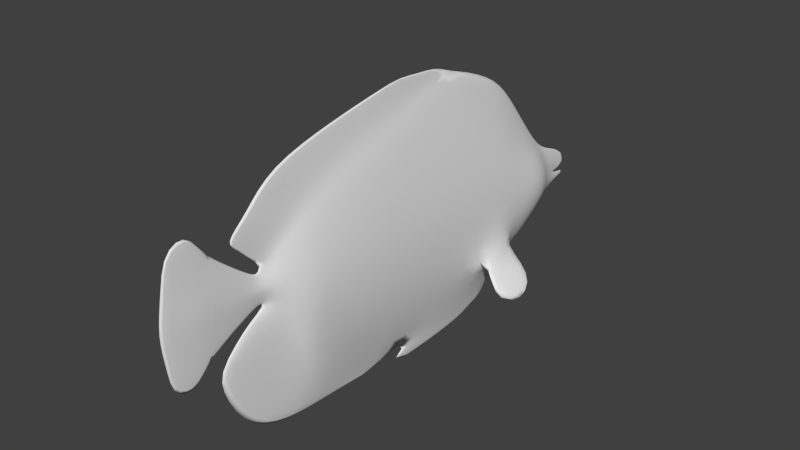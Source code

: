 # Source: backed_black_butterflyfishBanim.blend  (saved by Blender 2.73.0; exported with 4.5.12 LTS)
import bpy
from mathutils import Matrix  # noqa: F401  (used for matrix-valued properties, if any)

bpy.ops.wm.read_factory_settings(use_empty=True)
scene = bpy.context.scene
scene.name = 'Scene'

# ---- collections
col_collection_1 = bpy.data.collections.new('Collection 1'); scene.collection.children.link(col_collection_1)

# ---- world
world_world = bpy.data.worlds.new('World'); scene.world = world_world
world_world.color = (0.05088, 0.05088, 0.05088)
world_world.use_sun_shadow = False
world_world.sun_shadow_jitter_overblur = 0.0
world_world.cycles.sampling_method = 'MANUAL'
world_world.cycles.sample_map_resolution = 256

# ---- meshes
me_plane_001 = bpy.data.meshes.new('Plane.001')
me_plane_001.from_pydata([(-2.005, -0.07204, 0.02352), (2.237, 1.366, 0.04967), (-1.833, -1.122, 0.02989), (2.106, -1.122, 0.01582), (-1.535, -1.919, 0.04326), (1.918, -1.919, 0.06549), (-1.198, -2.369, 0.03561), (1.731, -2.369, 0.03385), (-0.9714, -2.734, 0.02417), (0.2028, -2.753, 0.09491), (-0.3109, -4.192, 0.05096), (0.03157, -0.07204, 0.3645), (0.06093, 1.366, 0.3645), (0.01875, -1.122, 0.3645), (0.1406, -1.919, 0.3645), (0.2203, -2.369, 0.3645), (-0.3843, -2.743, 0.1778), (-0.2437, -2.987, 0.08576), (-0.239, -3.17, 0.05096), (-0.314, -3.629, 0.05096), (-0.2999, -3.882, 0.05096), (0.1172, 2.275, 0.3645), (0.225, 2.837, 0.3645), (0.3421, 3.493, 0.3645), (0.4687, 3.892, 0.09521), (-1.027, 1.366, 0.2225), (0.1125, -4.065, 0.02553), (-0.8398, 2.275, 0.2225), (-0.3892, 2.837, 0.2225), (-0.0525, 3.493, 0.2225), (0.2556, 3.889, 0.06312), (0.3764, 4.34, 0.0131), (-1.089, -0.07204, 0.2225), (-1.025, -1.122, 0.2225), (-0.7482, -1.919, 0.2225), (-0.5349, -2.369, 0.2225), (-0.6779, -2.739, 0.08362), (-0.3653, -2.999, 0.0589), (-0.3676, -3.17, 0.03922), (-0.6222, -3.629, 0.03922), (-0.7179, -3.854, 0.03922), (1.152, -0.07204, 0.3113), (1.062, -1.122, 0.3113), (1.029, -1.919, 0.287), (0.9755, -2.369, 0.2188), (-0.09075, -2.748, 0.185), (-0.1222, -2.975, 0.04609), (-0.1104, -3.17, 0.02553), (-0.005799, -3.629, 0.02553), (0.118, -3.91, 0.02553), (-0.7234, -4.009, 0.03922), (0.6685, 4.343, 0.003758), (1.149, 1.779, 0.3113), (1.022, 2.275, 0.3113), (0.9514, 2.837, 0.3113), (0.7368, 3.493, 0.3113), (0.6818, 3.894, 0.1142), (-0.3027, -3.96, 0.05096), (1.098, 2.275, 0.2449), (1.978, 0.6888, 1.039), (1.762, 2.718, 1.039), (1.862, 2.553, 0.9255), (-1.466, -1.122, 0.141), (-0.772, -2.737, 0.06456), (-1.273, 2.302, 0.1301), (-1.711, -0.07204, 0.1119), (-0.915, -2.369, 0.1284), (-0.7721, 2.837, 0.1182), (0.09576, 3.888, 0.03079), (-1.64, 1.366, 0.1263), (0.2282, 4.339, 0.006748), (-1.221, -1.919, 0.1271), (-0.2004, 3.493, 0.09363), (-2.005, -0.07204, -0.02352), (2.272, -0.07204, 0.0), (-2.391, 1.366, -3.958e-09), (2.237, 1.366, -0.04967), (-1.833, -1.122, -0.02989), (2.106, -1.122, -0.01582), (-1.535, -1.919, -0.04326), (1.918, -1.919, -0.06549), (-1.198, -2.369, -0.03561), (1.731, -2.369, -0.03385), (-0.9714, -2.734, -0.02417), (0.2028, -2.753, -0.09491), (-0.4868, -3.011, 0.0), (-0.000604, -2.964, 0.0), (-0.5808, -3.17, 0.0), (0.07292, -3.17, 0.0), (-1.018, -3.629, 0.0), (0.346, -3.629, 0.0), (-1.24, -3.826, 0.0), (0.5422, -3.938, 0.0), (-0.3109, -4.192, -0.05096), (-2.091, -4.482, 0.0), (1.183, -4.6, 0.0), (-0.3391, -5.058, 0.0), (-2.013, 2.339, 0.0), (2.083, 2.476, 0.0), (-1.413, 2.837, 0.0), (1.75, 3.132, 0.0), (-0.3858, 3.493, 0.0), (1.23, 3.493, 0.0), (-0.05649, 3.887, 0.0), (0.998, 3.896, 0.0), (0.07064, 4.338, 0.0), (0.7373, 4.345, 0.0), (0.5997, 4.342, 0.0), (0.6839, 4.561, 0.0), (0.596, 4.557, 0.0), (0.2825, 4.563, 0.0), (0.5601, 4.567, 0.0), (-2.569, -0.6883, 0.0), (-2.54, 0.5044, -5.486e-09), (-2.384, -1.738, 0.0), (-2.121, -3.161, 0.0), (-1.547, -3.597, 0.0), (-1.329, -3.868, 0.0), (-0.9483, -3.65, 0.0), (2.256, -0.9593, 0.0), (2.222, -2.009, 0.0), (2.303, -2.806, 0.0), (2.052, -3.874, 0.0), (1.33, -4.466, 0.0), (0.373, -3.842, 0.0), (2.426, -0.3347, 0.0), (2.517, 1.103, 0.0), (2.195, 2.127, 0.0), (0.03157, -0.07204, -0.3645), (0.06093, 1.366, -0.3645), (0.01875, -1.122, -0.3645), (0.1406, -1.919, -0.3645), (0.2203, -2.369, -0.3645), (-0.3843, -2.743, -0.1778), (-0.2437, -2.987, -0.08576), (-0.239, -3.17, -0.05096), (-0.314, -3.629, -0.05096), (-0.2999, -3.882, -0.05096), (0.1172, 2.275, -0.3645), (0.225, 2.837, -0.3645), (0.3421, 3.493, -0.3645), (0.4687, 3.892, -0.09521), (-1.027, 1.366, -0.2225), (0.2578, -4.991, 0.0), (0.1125, -4.065, -0.02553), (-0.8398, 2.275, -0.2225), (-0.3892, 2.837, -0.2225), (-0.0525, 3.493, -0.2225), (0.2556, 3.889, -0.06312), (0.3764, 4.34, -0.0131), (0.3862, 4.684, 0.0), (-1.089, -0.07204, -0.2225), (-1.025, -1.122, -0.2225), (-0.7482, -1.919, -0.2225), (-0.5349, -2.369, -0.2225), (-0.6779, -2.739, -0.08362), (-0.3653, -2.999, -0.0589), (-0.3676, -3.17, -0.03922), (-0.6222, -3.629, -0.03922), (-0.7179, -3.854, -0.03922), (1.152, -0.07204, -0.3113), (1.062, -1.122, -0.3113), (1.029, -1.919, -0.287), (0.9755, -2.369, -0.2188), (-0.09075, -2.748, -0.185), (-0.1222, -2.975, -0.04609), (-0.1104, -3.17, -0.02553), (-0.005799, -3.629, -0.02553), (0.118, -3.91, -0.02553), (-0.7234, -4.009, -0.03922), (-0.9624, -4.972, 0.0), (0.6685, 4.343, -0.003758), (0.6399, 4.703, 0.0), (1.149, 1.779, -0.3113), (1.022, 2.275, -0.3113), (0.9514, 2.837, -0.3113), (0.7368, 3.493, -0.3113), (0.6818, 3.894, -0.1142), (-0.3027, -3.96, -0.05096), (1.098, 2.275, -0.2449), (1.978, 0.6888, -1.039), (1.762, 2.718, -1.039), (1.862, 2.553, -0.9255), (2.379, -1.144, 0.0), (-1.466, -1.122, -0.141), (-0.772, -2.737, -0.06456), (-1.273, 2.302, -0.1301), (-1.711, -0.07204, -0.1119), (-0.915, -2.369, -0.1284), (-0.7721, 2.837, -0.1182), (0.09576, 3.888, -0.03079), (-1.64, 1.366, -0.1263), (0.2282, 4.339, -0.006748), (-1.221, -1.919, -0.1271), (-0.2004, 3.493, -0.09363)], [], [(41, 74, 1, 52), (32, 65, 62, 33), (33, 62, 71, 34), (34, 71, 66, 35), (35, 66, 63, 36), (36, 63, 8, 85, 37), (37, 85, 87, 38), (38, 87, 89, 39), (39, 89, 91, 40), (40, 91, 50), (50, 91, 94), (26, 10, 96, 143), (52, 1, 98, 58), (58, 98, 100), (54, 100, 102, 55), (55, 102, 104, 56), (56, 104, 106, 51), (51, 106, 108, 172), (150, 31, 111), (85, 8, 118), (8, 6, 116, 117), (6, 4, 115, 116), (4, 2, 114, 115), (2, 0, 112, 114), (0, 75, 113), (123, 9, 124), (7, 9, 123, 122), (5, 7, 122, 121), (3, 5, 121, 120), (74, 3, 120, 119), (1, 126, 127), (1, 74, 183), (29, 23, 24, 30), (28, 22, 23, 29), (27, 21, 22, 28), (25, 12, 21, 27), (48, 19, 20, 49), (47, 18, 19, 48), (46, 17, 18, 47), (45, 16, 17, 46), (44, 15, 16, 45), (43, 14, 15, 44), (42, 13, 14, 43), (41, 11, 13, 42), (32, 11, 12, 25), (30, 24, 107, 31), (68, 30, 31, 70), (65, 32, 25, 69), (69, 25, 27, 64), (64, 27, 28, 67), (67, 28, 29, 72), (72, 29, 30, 68), (105, 70, 31, 150, 110), (26, 143, 95), (20, 40, 57), (19, 39, 40, 20), (18, 38, 39, 19), (17, 37, 38, 18), (16, 36, 37, 17), (15, 35, 36, 16), (14, 34, 35, 15), (13, 33, 34, 14), (11, 32, 33, 13), (49, 57, 26), (74, 41, 42, 3), (3, 42, 43, 5), (5, 43, 44, 7), (7, 44, 45, 9), (9, 45, 46, 86), (86, 46, 47, 88), (88, 47, 48, 90), (90, 48, 49, 92), (107, 51, 172, 109), (24, 56, 51, 107), (23, 55, 56, 24), (22, 54, 55, 23), (21, 53, 54, 22), (12, 52, 53, 21), (10, 50, 170, 96), (57, 50, 10), (11, 41, 52, 12), (26, 57, 10), (49, 20, 57), (57, 40, 50), (92, 49, 26), (92, 26, 95), (170, 50, 94), (98, 1, 127), (8, 117, 118), (52, 58, 61, 59), (60, 59, 61), (53, 52, 59), (58, 53, 60, 61), (60, 53, 59), (9, 86, 124), (126, 1, 183, 125), (53, 58, 100, 54), (31, 107, 111), (65, 69, 75), (71, 4, 6, 66), (101, 72, 68, 103), (75, 69, 64, 97), (66, 6, 8, 63), (65, 0, 2, 62), (97, 64, 67, 99), (103, 68, 70, 105), (62, 2, 4, 71), (99, 67, 72, 101), (0, 65, 75), (160, 173, 76, 74), (151, 152, 184, 187), (152, 153, 193, 184), (153, 154, 188, 193), (154, 155, 185, 188), (155, 156, 85, 83, 185), (156, 157, 87, 85), (157, 158, 89, 87), (158, 159, 91, 89), (159, 169, 91), (169, 94, 91), (144, 143, 96, 93), (173, 179, 98, 76), (179, 100, 98), (175, 176, 102, 100), (176, 177, 104, 102), (177, 171, 106, 104), (171, 172, 108, 106), (150, 111, 149), (85, 118, 83), (83, 117, 116, 81), (81, 116, 115, 79), (79, 115, 114, 77), (77, 114, 112, 73), (73, 112, 113), (123, 124, 84), (82, 122, 123, 84), (80, 121, 122, 82), (78, 120, 121, 80), (74, 119, 120, 78), (76, 127, 126), (76, 183, 74), (147, 148, 141, 140), (146, 147, 140, 139), (145, 146, 139, 138), (142, 145, 138, 129), (167, 168, 137, 136), (166, 167, 136, 135), (165, 166, 135, 134), (164, 165, 134, 133), (163, 164, 133, 132), (162, 163, 132, 131), (161, 162, 131, 130), (160, 161, 130, 128), (151, 142, 129, 128), (148, 149, 107, 141), (190, 192, 149, 148), (187, 191, 142, 151), (191, 186, 145, 142), (186, 189, 146, 145), (189, 194, 147, 146), (194, 190, 148, 147), (105, 110, 150, 149, 192), (144, 95, 143), (137, 178, 159), (136, 137, 159, 158), (135, 136, 158, 157), (134, 135, 157, 156), (133, 134, 156, 155), (132, 133, 155, 154), (131, 132, 154, 153), (130, 131, 153, 152), (128, 130, 152, 151), (168, 144, 178), (74, 78, 161, 160), (78, 80, 162, 161), (80, 82, 163, 162), (82, 84, 164, 163), (84, 86, 165, 164), (86, 88, 166, 165), (88, 90, 167, 166), (90, 92, 168, 167), (107, 109, 172, 171), (141, 107, 171, 177), (140, 141, 177, 176), (139, 140, 176, 175), (138, 139, 175, 174), (129, 138, 174, 173), (93, 96, 170, 169), (178, 93, 169), (128, 129, 173, 160), (144, 93, 178), (168, 178, 137), (178, 169, 159), (92, 144, 168), (92, 95, 144), (170, 94, 169), (98, 127, 76), (83, 118, 117), (173, 180, 182, 179), (181, 182, 180), (174, 180, 173), (179, 182, 181, 174), (181, 180, 174), (84, 124, 86), (126, 125, 183, 76), (174, 175, 100, 179), (149, 111, 107), (187, 75, 191), (193, 188, 81, 79), (101, 103, 190, 194), (75, 97, 186, 191), (188, 185, 83, 81), (187, 184, 77, 73), (97, 99, 189, 186), (103, 105, 192, 190), (184, 193, 79, 77), (99, 101, 194, 189), (73, 75, 187), (112, 0, 113), (75, 73, 113)])
me_plane_001.polygons.foreach_set('use_smooth', [True] * 220)
_uv = me_plane_001.uv_layers.new(name='UVMap')
_uv.uv.foreach_set('vector', [0.8016, 0.5164, 0.9033, 0.5225, 0.893, 0.6688, 0.792, 0.705, 0.5962, 0.5039, 0.539, 0.5004, 0.5667, 0.3948, 0.6074, 0.3973, 0.6074, 0.3973, 0.5667, 0.3948, 0.5931, 0.315, 0.6367, 0.3177, 0.6367, 0.3177, 0.5931, 0.315, 0.6234, 0.2709, 0.6585, 0.273, 0.6585, 0.273, 0.6234, 0.2709, 0.6382, 0.2341, 0.6469, 0.2344, 0.6469, 0.2344, 0.6382, 0.2341, 0.6198, 0.2333, 0.6655, 0.2078, 0.6767, 0.2097, 0.6767, 0.2097, 0.6655, 0.2078, 0.6577, 0.191, 0.6773, 0.1922, 0.6773, 0.1922, 0.6577, 0.191, 0.62, 0.1418, 0.6563, 0.144, 0.6563, 0.144, 0.62, 0.1418, 0.6006, 0.1205, 0.6487, 0.1205, 0.6487, 0.1205, 0.6006, 0.1205, 0.649, 0.1047, 0.649, 0.1047, 0.6006, 0.1205, 0.526, 0.04895, 0.7257, 0.1037, 0.6877, 0.08843, 0.6893, 0.0, 0.7436, 0.01015, 0.792, 0.705, 0.893, 0.6688, 0.8732, 0.7811, 0.7847, 0.7552, 0.7847, 0.7552, 0.8732, 0.7811, 0.8395, 0.8461, 0.7686, 0.8117, 0.8395, 0.8461, 0.79, 0.88, 0.7457, 0.8774, 0.7457, 0.8774, 0.79, 0.88, 0.7667, 0.9198, 0.7381, 0.9178, 0.7381, 0.9178, 0.7667, 0.9198, 0.7406, 0.964, 0.7344, 0.9635, 0.7344, 0.9635, 0.7406, 0.964, 0.7347, 0.9857, 0.7299, 1.0, 0.7068, 0.9966, 0.7077, 0.9615, 0.7233, 0.9856, 0.6655, 0.2078, 0.6198, 0.2333, 0.6265, 0.1401, 0.6198, 0.2333, 0.5973, 0.2692, 0.5714, 0.1421, 0.5927, 0.1157, 0.5973, 0.2692, 0.5642, 0.3132, 0.5166, 0.1833, 0.5714, 0.1421, 0.5642, 0.3132, 0.5328, 0.3927, 0.4855, 0.3268, 0.5166, 0.1833, 0.5328, 0.3927, 0.5118, 0.4987, 0.4632, 0.4328, 0.4855, 0.3268, 0.5118, 0.4987, 0.4692, 0.643, 0.46, 0.5545, 0.8391, 0.06967, 0.7276, 0.2379, 0.7484, 0.1278, 0.8654, 0.2856, 0.7276, 0.2379, 0.8391, 0.06967, 0.9022, 0.1339, 0.8803, 0.3325, 0.8654, 0.2856, 0.9022, 0.1339, 0.9199, 0.2442, 0.8934, 0.4147, 0.8803, 0.3325, 0.9199, 0.2442, 0.9085, 0.3249, 0.9033, 0.5225, 0.8934, 0.4147, 0.9085, 0.3249, 0.9063, 0.4321, 0.893, 0.6688, 0.9199, 0.6436, 0.8852, 0.7461, 0.893, 0.6688, 0.9033, 0.5225, 0.9185, 0.4139, 0.6732, 0.8729, 0.7097, 0.8752, 0.7186, 0.9164, 0.699, 0.9149, 0.6457, 0.8042, 0.7023, 0.8077, 0.7097, 0.8752, 0.6732, 0.8729, 0.6073, 0.7444, 0.6952, 0.7498, 0.7023, 0.8077, 0.6457, 0.8042, 0.5947, 0.6507, 0.6946, 0.6568, 0.6952, 0.7498, 0.6073, 0.7444, 0.7127, 0.1474, 0.6846, 0.1457, 0.6871, 0.12, 0.7254, 0.1195, 0.7008, 0.1937, 0.6891, 0.1929, 0.6846, 0.1457, 0.7127, 0.1474, 0.6988, 0.2134, 0.6879, 0.2116, 0.6891, 0.1929, 0.7008, 0.1937, 0.7009, 0.2368, 0.674, 0.2356, 0.6879, 0.2116, 0.6988, 0.2134, 0.7967, 0.2814, 0.728, 0.2773, 0.674, 0.2356, 0.7009, 0.2368, 0.7996, 0.3276, 0.7184, 0.3227, 0.728, 0.2773, 0.7967, 0.2814, 0.7986, 0.409, 0.7033, 0.4032, 0.7184, 0.3227, 0.7996, 0.3276, 0.8016, 0.5164, 0.6992, 0.5102, 0.7033, 0.4032, 0.7986, 0.409, 0.5962, 0.5039, 0.6992, 0.5102, 0.6946, 0.6568, 0.5947, 0.6507, 0.699, 0.9149, 0.7186, 0.9164, 0.7281, 0.9629, 0.7077, 0.9615, 0.6843, 0.9139, 0.699, 0.9149, 0.7077, 0.9615, 0.6941, 0.9606, 0.539, 0.5004, 0.5962, 0.5039, 0.5947, 0.6507, 0.5383, 0.6473, 0.5383, 0.6473, 0.5947, 0.6507, 0.6073, 0.7444, 0.5673, 0.7447, 0.5673, 0.7447, 0.6073, 0.7444, 0.6457, 0.8042, 0.6104, 0.802, 0.6104, 0.802, 0.6457, 0.8042, 0.6732, 0.8729, 0.6593, 0.8721, 0.6593, 0.8721, 0.6732, 0.8729, 0.699, 0.9149, 0.6843, 0.9139, 0.6796, 0.9596, 0.6941, 0.9606, 0.7077, 0.9615, 0.7068, 0.9966, 0.6979, 0.9837, 0.7257, 0.1037, 0.7436, 0.01015, 0.8264, 0.05511, 0.6871, 0.12, 0.6487, 0.1205, 0.6873, 0.1121, 0.6846, 0.1457, 0.6563, 0.144, 0.6487, 0.1205, 0.6871, 0.12, 0.6891, 0.1929, 0.6773, 0.1922, 0.6563, 0.144, 0.6846, 0.1457, 0.6879, 0.2116, 0.6767, 0.2097, 0.6773, 0.1922, 0.6891, 0.1929, 0.674, 0.2356, 0.6469, 0.2344, 0.6767, 0.2097, 0.6879, 0.2116, 0.728, 0.2773, 0.6585, 0.273, 0.6469, 0.2344, 0.674, 0.2356, 0.7184, 0.3227, 0.6367, 0.3177, 0.6585, 0.273, 0.728, 0.2773, 0.7033, 0.4032, 0.6074, 0.3973, 0.6367, 0.3177, 0.7184, 0.3227, 0.6992, 0.5102, 0.5962, 0.5039, 0.6074, 0.3973, 0.7033, 0.4032, 0.7254, 0.1195, 0.6873, 0.1121, 0.7257, 0.1037, 0.9033, 0.5225, 0.8016, 0.5164, 0.7986, 0.409, 0.8934, 0.4147, 0.8934, 0.4147, 0.7986, 0.409, 0.7996, 0.3276, 0.8803, 0.3325, 0.8803, 0.3325, 0.7996, 0.3276, 0.7967, 0.2814, 0.8654, 0.2856, 0.8654, 0.2856, 0.7967, 0.2814, 0.7009, 0.2368, 0.7276, 0.2379, 0.7276, 0.2379, 0.7009, 0.2368, 0.6988, 0.2134, 0.7098, 0.2153, 0.7098, 0.2153, 0.6988, 0.2134, 0.7008, 0.1937, 0.7175, 0.1947, 0.7175, 0.1947, 0.7008, 0.1937, 0.7127, 0.1474, 0.7448, 0.1494, 0.7448, 0.1494, 0.7127, 0.1474, 0.7254, 0.1195, 0.7644, 0.119, 0.7281, 0.9629, 0.7344, 0.9635, 0.7299, 1.0, 0.7266, 0.9848, 0.7186, 0.9164, 0.7381, 0.9178, 0.7344, 0.9635, 0.7281, 0.9629, 0.7097, 0.8752, 0.7457, 0.8774, 0.7381, 0.9178, 0.7186, 0.9164, 0.7023, 0.8077, 0.7686, 0.8117, 0.7457, 0.8774, 0.7097, 0.8752, 0.6952, 0.7498, 0.7779, 0.7548, 0.7686, 0.8117, 0.7023, 0.8077, 0.6946, 0.6568, 0.792, 0.705, 0.7779, 0.7548, 0.6952, 0.7498, 0.6877, 0.08843, 0.649, 0.1047, 0.6318, 0.005299, 0.6893, 0.0, 0.6873, 0.1121, 0.649, 0.1047, 0.6877, 0.08843, 0.6992, 0.5102, 0.8016, 0.5164, 0.792, 0.705, 0.6946, 0.6568, 0.7257, 0.1037, 0.6873, 0.1121, 0.6877, 0.08843, 0.7254, 0.1195, 0.6871, 0.12, 0.6873, 0.1121, 0.6873, 0.1121, 0.6487, 0.1205, 0.649, 0.1047, 0.7644, 0.119, 0.7254, 0.1195, 0.7257, 0.1037, 0.7644, 0.119, 0.7257, 0.1037, 0.8264, 0.05511, 0.6318, 0.005299, 0.649, 0.1047, 0.526, 0.04895, 0.8732, 0.7811, 0.893, 0.6688, 0.8852, 0.7461, 0.6198, 0.2333, 0.5927, 0.1157, 0.6265, 0.1401, 0.9287, 0.5081, 0.927, 0.4572, 0.997, 0.4335, 0.997, 0.624, 0.992, 0.208, 1.0, 0.0, 1.0, 0.1906, 0.9199, 0.1677, 0.9286, 0.1163, 1.0, 0.0, 0.927, 0.4572, 0.9199, 0.4568, 0.9884, 0.416, 0.997, 0.4335, 0.992, 0.208, 0.9199, 0.1677, 1.0, 0.0, 0.7276, 0.2379, 0.7098, 0.2153, 0.7484, 0.1278, 0.9199, 0.6436, 0.893, 0.6688, 0.9185, 0.4139, 0.9187, 0.4966, 0.7779, 0.7548, 0.7847, 0.7552, 0.8395, 0.8461, 0.7686, 0.8117, 0.7077, 0.9615, 0.7281, 0.9629, 0.7233, 0.9856, 0.539, 0.5004, 0.5383, 0.6473, 0.4692, 0.643, 0.5931, 0.315, 0.5642, 0.3132, 0.5973, 0.2692, 0.6234, 0.2709, 0.6421, 0.871, 0.6593, 0.8721, 0.6843, 0.9139, 0.6703, 0.9129, 0.4692, 0.643, 0.5383, 0.6473, 0.5673, 0.7447, 0.499, 0.7443, 0.6234, 0.2709, 0.5973, 0.2692, 0.6198, 0.2333, 0.6382, 0.2341, 0.539, 0.5004, 0.5118, 0.4987, 0.5328, 0.3927, 0.5667, 0.3948, 0.499, 0.7443, 0.5673, 0.7447, 0.6104, 0.802, 0.5514, 0.7984, 0.6703, 0.9129, 0.6843, 0.9139, 0.6941, 0.9606, 0.6796, 0.9596, 0.5667, 0.3948, 0.5328, 0.3927, 0.5642, 0.3132, 0.5931, 0.315, 0.5514, 0.7984, 0.6104, 0.802, 0.6593, 0.8721, 0.6421, 0.871, 0.5118, 0.4987, 0.539, 0.5004, 0.4692, 0.643, 0.3415, 0.4837, 0.332, 0.2951, 0.4331, 0.3311, 0.4434, 0.4774, 0.1362, 0.4962, 0.1473, 0.6028, 0.1067, 0.6053, 0.07898, 0.4997, 0.1473, 0.6028, 0.1767, 0.6824, 0.1331, 0.6851, 0.1067, 0.6053, 0.1767, 0.6824, 0.1984, 0.7271, 0.1634, 0.7292, 0.1331, 0.6851, 0.1984, 0.7271, 0.1869, 0.7656, 0.1782, 0.766, 0.1634, 0.7292, 0.1869, 0.7656, 0.2168, 0.7904, 0.2056, 0.7922, 0.1599, 0.7668, 0.1782, 0.766, 0.2168, 0.7904, 0.2174, 0.8078, 0.1978, 0.809, 0.2056, 0.7922, 0.2174, 0.8078, 0.1964, 0.856, 0.16, 0.8582, 0.1978, 0.809, 0.1964, 0.856, 0.1887, 0.8795, 0.1407, 0.8795, 0.16, 0.8582, 0.1887, 0.8795, 0.189, 0.8953, 0.1407, 0.8795, 0.189, 0.8953, 0.06608, 0.9511, 0.1407, 0.8795, 0.2658, 0.8963, 0.2837, 0.9898, 0.2294, 1.0, 0.2277, 0.9116, 0.332, 0.2951, 0.3247, 0.2449, 0.4133, 0.2189, 0.4331, 0.3311, 0.3247, 0.2449, 0.3796, 0.1539, 0.4133, 0.2189, 0.3086, 0.1884, 0.2856, 0.1227, 0.3301, 0.12, 0.3796, 0.1539, 0.2856, 0.1227, 0.2781, 0.08222, 0.3068, 0.08022, 0.3301, 0.12, 0.2781, 0.08222, 0.2744, 0.03651, 0.2807, 0.03594, 0.3068, 0.08022, 0.2744, 0.03651, 0.27, 0.0, 0.2747, 0.01427, 0.2807, 0.03594, 0.2469, 0.003358, 0.2634, 0.01438, 0.2477, 0.03852, 0.2056, 0.7922, 0.1665, 0.8599, 0.1599, 0.7668, 0.1599, 0.7668, 0.1328, 0.8843, 0.1114, 0.8579, 0.1373, 0.7308, 0.1373, 0.7308, 0.1114, 0.8579, 0.05668, 0.8167, 0.1042, 0.6868, 0.1042, 0.6868, 0.05668, 0.8167, 0.02551, 0.6732, 0.07289, 0.6073, 0.07289, 0.6073, 0.02551, 0.6732, 0.003272, 0.5673, 0.05189, 0.5013, 0.05189, 0.5013, 0.003272, 0.5673, 0.0, 0.4456, 0.3792, 0.9303, 0.2885, 0.8722, 0.2676, 0.7621, 0.4054, 0.7144, 0.4423, 0.866, 0.3792, 0.9303, 0.2676, 0.7621, 0.4204, 0.6675, 0.46, 0.7558, 0.4423, 0.866, 0.4054, 0.7144, 0.4335, 0.5853, 0.4486, 0.6751, 0.46, 0.7558, 0.4204, 0.6675, 0.4434, 0.4774, 0.4464, 0.5679, 0.4486, 0.6751, 0.4335, 0.5853, 0.4331, 0.3311, 0.4253, 0.2538, 0.46, 0.3563, 0.4331, 0.3311, 0.4586, 0.586, 0.4434, 0.4774, 0.2132, 0.1271, 0.239, 0.08508, 0.2586, 0.08365, 0.2496, 0.1249, 0.1856, 0.1959, 0.2132, 0.1271, 0.2496, 0.1249, 0.2422, 0.1924, 0.1472, 0.2557, 0.1856, 0.1959, 0.2422, 0.1924, 0.2351, 0.2503, 0.1346, 0.3494, 0.1472, 0.2557, 0.2351, 0.2503, 0.2346, 0.3433, 0.2528, 0.8526, 0.2655, 0.8805, 0.2272, 0.88, 0.2246, 0.8543, 0.2409, 0.8064, 0.2528, 0.8526, 0.2246, 0.8543, 0.2292, 0.8071, 0.2389, 0.7866, 0.2409, 0.8064, 0.2292, 0.8071, 0.2279, 0.7885, 0.2409, 0.7633, 0.2389, 0.7866, 0.2279, 0.7885, 0.214, 0.7644, 0.3367, 0.7186, 0.2409, 0.7633, 0.214, 0.7644, 0.2679, 0.7228, 0.3395, 0.6725, 0.3367, 0.7186, 0.2679, 0.7228, 0.2583, 0.6774, 0.3386, 0.5911, 0.3395, 0.6725, 0.2583, 0.6774, 0.2432, 0.597, 0.3415, 0.4837, 0.3386, 0.5911, 0.2432, 0.597, 0.2391, 0.4899, 0.1362, 0.4962, 0.1346, 0.3494, 0.2346, 0.3433, 0.2391, 0.4899, 0.239, 0.08508, 0.2477, 0.03852, 0.2681, 0.03708, 0.2586, 0.08365, 0.2243, 0.0861, 0.2341, 0.03944, 0.2477, 0.03852, 0.239, 0.08508, 0.07898, 0.4997, 0.07834, 0.3528, 0.1346, 0.3494, 0.1362, 0.4962, 0.07834, 0.3528, 0.1073, 0.2554, 0.1472, 0.2557, 0.1346, 0.3494, 0.1073, 0.2554, 0.1504, 0.198, 0.1856, 0.1959, 0.1472, 0.2557, 0.1504, 0.198, 0.1993, 0.128, 0.2132, 0.1271, 0.1856, 0.1959, 0.1993, 0.128, 0.2243, 0.0861, 0.239, 0.08508, 0.2132, 0.1271, 0.2197, 0.04041, 0.238, 0.01631, 0.2469, 0.003358, 0.2477, 0.03852, 0.2341, 0.03944, 0.2658, 0.8963, 0.3664, 0.9449, 0.2837, 0.9898, 0.2272, 0.88, 0.2273, 0.8879, 0.1887, 0.8795, 0.2246, 0.8543, 0.2272, 0.88, 0.1887, 0.8795, 0.1964, 0.856, 0.2292, 0.8071, 0.2246, 0.8543, 0.1964, 0.856, 0.2174, 0.8078, 0.2279, 0.7885, 0.2292, 0.8071, 0.2174, 0.8078, 0.2168, 0.7904, 0.214, 0.7644, 0.2279, 0.7885, 0.2168, 0.7904, 0.1869, 0.7656, 0.2679, 0.7228, 0.214, 0.7644, 0.1869, 0.7656, 0.1984, 0.7271, 0.2583, 0.6774, 0.2679, 0.7228, 0.1984, 0.7271, 0.1767, 0.6824, 0.2432, 0.597, 0.2583, 0.6774, 0.1767, 0.6824, 0.1473, 0.6028, 0.2391, 0.4899, 0.2432, 0.597, 0.1473, 0.6028, 0.1362, 0.4962, 0.2655, 0.8805, 0.2658, 0.8963, 0.2273, 0.8879, 0.4434, 0.4774, 0.4335, 0.5853, 0.3386, 0.5911, 0.3415, 0.4837, 0.4335, 0.5853, 0.4204, 0.6675, 0.3395, 0.6725, 0.3386, 0.5911, 0.4204, 0.6675, 0.4054, 0.7144, 0.3367, 0.7186, 0.3395, 0.6725, 0.4054, 0.7144, 0.2676, 0.7621, 0.2409, 0.7633, 0.3367, 0.7186, 0.2676, 0.7621, 0.2498, 0.7847, 0.2389, 0.7866, 0.2409, 0.7633, 0.2498, 0.7847, 0.2576, 0.8053, 0.2409, 0.8064, 0.2389, 0.7866, 0.2576, 0.8053, 0.2849, 0.8506, 0.2528, 0.8526, 0.2409, 0.8064, 0.2849, 0.8506, 0.3044, 0.881, 0.2655, 0.8805, 0.2528, 0.8526, 0.2681, 0.03708, 0.2667, 0.01514, 0.27, 0.0, 0.2744, 0.03651, 0.2586, 0.08365, 0.2681, 0.03708, 0.2744, 0.03651, 0.2781, 0.08222, 0.2496, 0.1249, 0.2586, 0.08365, 0.2781, 0.08222, 0.2856, 0.1227, 0.2422, 0.1924, 0.2496, 0.1249, 0.2856, 0.1227, 0.3086, 0.1884, 0.2351, 0.2503, 0.2422, 0.1924, 0.3086, 0.1884, 0.3179, 0.2453, 0.2346, 0.3433, 0.2351, 0.2503, 0.3179, 0.2453, 0.332, 0.2951, 0.2277, 0.9116, 0.2294, 1.0, 0.1719, 0.9947, 0.189, 0.8953, 0.2273, 0.8879, 0.2277, 0.9116, 0.189, 0.8953, 0.2391, 0.4899, 0.2346, 0.3433, 0.332, 0.2951, 0.3415, 0.4837, 0.2658, 0.8963, 0.2277, 0.9116, 0.2273, 0.8879, 0.2655, 0.8805, 0.2273, 0.8879, 0.2272, 0.88, 0.2273, 0.8879, 0.189, 0.8953, 0.1887, 0.8795, 0.3044, 0.881, 0.2658, 0.8963, 0.2655, 0.8805, 0.3044, 0.881, 0.3664, 0.9449, 0.2658, 0.8963, 0.1719, 0.9947, 0.06608, 0.9511, 0.189, 0.8953, 0.4133, 0.2189, 0.4253, 0.2538, 0.4331, 0.3311, 0.1599, 0.7668, 0.1665, 0.8599, 0.1328, 0.8843, 0.9288, 0.7402, 0.9967, 0.624, 0.9967, 0.8146, 0.927, 0.791, 0.9917, 0.208, 0.9997, 0.2254, 0.9997, 0.416, 0.9199, 0.2482, 0.9997, 0.416, 0.9286, 0.2995, 0.927, 0.791, 0.9967, 0.8146, 0.988, 0.832, 0.9199, 0.7915, 0.9917, 0.208, 0.9997, 0.416, 0.9199, 0.2482, 0.2676, 0.7621, 0.2885, 0.8722, 0.2498, 0.7847, 0.46, 0.3563, 0.4588, 0.5033, 0.4586, 0.586, 0.4331, 0.3311, 0.3179, 0.2453, 0.3086, 0.1884, 0.3796, 0.1539, 0.3247, 0.2449, 0.2477, 0.03852, 0.2634, 0.01438, 0.2681, 0.03708, 0.07898, 0.4997, 0.009263, 0.357, 0.07834, 0.3528, 0.1331, 0.6851, 0.1634, 0.7292, 0.1373, 0.7308, 0.1042, 0.6868, 0.1822, 0.129, 0.2103, 0.08707, 0.2243, 0.0861, 0.1993, 0.128, 0.009263, 0.357, 0.03902, 0.2557, 0.1073, 0.2554, 0.07834, 0.3528, 0.1634, 0.7292, 0.1782, 0.766, 0.1599, 0.7668, 0.1373, 0.7308, 0.07898, 0.4997, 0.1067, 0.6053, 0.07289, 0.6073, 0.05189, 0.5013, 0.03902, 0.2557, 0.09147, 0.2016, 0.1504, 0.198, 0.1073, 0.2554, 0.2103, 0.08707, 0.2197, 0.04041, 0.2341, 0.03944, 0.2243, 0.0861, 0.1067, 0.6053, 0.1331, 0.6851, 0.1042, 0.6868, 0.07289, 0.6073, 0.09147, 0.2016, 0.1822, 0.129, 0.1993, 0.128, 0.1504, 0.198, 0.05189, 0.5013, 0.009263, 0.357, 0.07898, 0.4997, 0.4632, 0.4328, 0.5118, 0.4987, 0.46, 0.5545, 0.009263, 0.357, 0.05189, 0.5013, 0.0, 0.4456])
me_plane_001.use_remesh_preserve_volume = False
me_plane_001.use_remesh_preserve_attributes = False
me_plane_001.use_mirror_vertex_groups = False
me_plane_001.update()
arm_armature = bpy.data.armatures.new('Armature')  # bones are not reproduced

# ---- objects
ob_armature = bpy.data.objects.new('Armature', arm_armature)
ob_plane = bpy.data.objects.new('Plane', me_plane_001)

# ---- transforms, parenting, visibility, modifiers, constraints
ob_armature.location = (0.0, 2.572, -0.5096)
ob_armature.rotation_euler = (1.571, 0.0, 0.0)
ob_armature.show_in_front = True
ob_armature.lineart.crease_threshold = 0.0
ob_plane.parent = ob_armature
ob_plane.matrix_parent_inverse = Matrix(((1.0, 0.0, 0.0, 0.0), (0.0, -4.47e-08, 1.0, 0.5096), (0.0, -1.0, -4.371e-08, 2.572), (0.0, 0.0, 0.0, 1.0)))
ob_plane.location = (0.0, 0.0, 0.0)
ob_plane.rotation_euler = (0.0, 1.571, 0.0)
ob_plane.lineart.crease_threshold = 0.0
_vg = ob_plane.vertex_groups.new(name='Bone')
for _i, _w in zip([0, 1, 2, 3, 5, 11, 12, 21, 22, 23, 24, 25, 27, 28, 29, 30, 31, 32, 33, 41, 51, 52, 53, 54, 55, 56, 58, 59, 60, 61, 62, 64, 65, 67, 68, 69, 70, 72, 73, 74, 75, 76, 77, 78, 80, 97, 98, 99, 100, 101, 102, 103, 104, 105, 106, 107, 108, 109, 110, 111, 112, 113, 114, 119, 120, 125, 126, 127, 128, 129, 138, 139, 140, 141, 142, 145, 146, 147, 148, 149, 150, 151, 152, 160, 171, 172, 173, 174, 175, 176, 177, 179, 180, 181, 182, 183, 184, 186, 187, 189, 190, 191, 192, 194], [0.1826, 0.3259, 0.0643, 0.05512, 0.008173, 0.04092, 0.8758, 0.8487, 0.383, 0.357, 0.3556, 0.6518, 0.6957, 0.4245, 0.3606, 0.3537, 0.3523, 0.1538, 0.03319, 0.07561, 0.3541, 0.6923, 0.2915, 0.4409, 0.3827, 0.3629, 0.1758, 0.2322, 0.05625, 0.08325, 0.06313, 0.6529, 0.2035, 0.4553, 0.3545, 0.5425, 0.3526, 0.3688, 0.1826, 0.09263, 0.4242, 0.3256, 0.0643, 0.05511, 0.008168, 0.6499, 0.2662, 0.4827, 0.1587, 0.3774, 0.4609, 0.356, 0.3713, 0.3524, 0.3547, 0.3531, 0.3534, 0.3532, 0.3522, 0.352, 0.131, 0.2478, 0.04422, 0.07068, 0.05499, 0.1552, 0.2735, 0.3017, 0.04092, 0.8756, 0.8485, 0.383, 0.357, 0.3556, 0.6517, 0.6957, 0.4244, 0.3606, 0.3537, 0.3523, 0.3519, 0.1538, 0.03318, 0.07541, 0.3541, 0.3532, 0.6897, 0.288, 0.4406, 0.3826, 0.3629, 0.1712, 0.2139, 0.005909, 0.01676, 0.1199, 0.06313, 0.6529, 0.2035, 0.4553, 0.3545, 0.5425, 0.3526, 0.3688]): _vg.add([_i], _w, 'REPLACE')
_vg = ob_plane.vertex_groups.new(name='Bone.001')
for _i, _w in zip([0, 1, 2, 3, 4, 5, 6, 7, 11, 12, 13, 25, 27, 32, 33, 34, 41, 42, 43, 44, 52, 62, 64, 65, 66, 67, 69, 71, 73, 74, 75, 76, 77, 78, 79, 80, 81, 82, 97, 98, 99, 112, 113, 114, 115, 116, 119, 120, 121, 122, 123, 125, 126, 127, 128, 129, 130, 142, 145, 151, 152, 153, 160, 161, 162, 163, 173, 183, 184, 186, 187, 188, 189, 191, 193], [0.4668, 0.3279, 0.2057, 0.3267, 0.07789, 0.175, 0.0187, 0.09154, 0.8906, 0.08159, 0.01972, 0.2005, 0.0679, 0.5882, 0.1557, 0.02264, 0.7662, 0.1887, 0.08891, 0.04262, 0.06075, 0.2023, 0.1061, 0.4942, 0.006315, 0.01277, 0.2718, 0.07397, 0.4667, 0.524, 0.3884, 0.3278, 0.2057, 0.3267, 0.07787, 0.175, 0.01857, 0.09153, 0.1378, 0.08597, 0.04535, 0.406, 0.4595, 0.1517, 0.04374, 0.005489, 0.4062, 0.322, 0.1453, 0.07168, 0.02521, 0.4795, 0.3899, 0.2026, 0.8906, 0.08157, 0.01972, 0.2004, 0.0679, 0.5882, 0.1557, 0.02263, 0.7662, 0.1887, 0.0889, 0.04261, 0.06052, 0.5064, 0.2022, 0.1061, 0.4942, 0.0061, 0.01277, 0.2718, 0.07395]): _vg.add([_i], _w, 'REPLACE')
_vg = ob_plane.vertex_groups.new(name='Bone.002')
for _i, _w in zip([0, 1, 2, 3, 4, 5, 6, 7, 8, 9, 11, 13, 14, 15, 25, 32, 33, 34, 35, 36, 41, 42, 43, 44, 45, 62, 63, 64, 65, 66, 69, 71, 73, 74, 75, 76, 77, 78, 79, 80, 81, 82, 83, 84, 85, 86, 97, 98, 112, 113, 114, 115, 116, 117, 118, 119, 120, 121, 122, 123, 124, 125, 126, 127, 128, 130, 131, 132, 142, 151, 152, 153, 154, 155, 160, 161, 162, 163, 164, 183, 184, 185, 186, 187, 188, 191, 193], [0.2726, 0.1266, 0.5832, 0.534, 0.5692, 0.6413, 0.3292, 0.6125, 0.2053, 0.2091, 0.05904, 0.9538, 0.9051, 0.1869, 0.06414, 0.2085, 0.7102, 0.7078, 0.1822, 0.06775, 0.1207, 0.7394, 0.7472, 0.5315, 0.09665, 0.6093, 0.1737, 0.02023, 0.2333, 0.3065, 0.08902, 0.6144, 0.2726, 0.2992, 0.1151, 0.1266, 0.5832, 0.534, 0.569, 0.6413, 0.3285, 0.6125, 0.2041, 0.2091, 0.0548, 0.05761, 0.03814, 0.01187, 0.3666, 0.2189, 0.6144, 0.5061, 0.2961, 0.2614, 0.2397, 0.4282, 0.5204, 0.6382, 0.5868, 0.5043, 0.3385, 0.2506, 0.1607, 0.07612, 0.05904, 0.9538, 0.9051, 0.1868, 0.06414, 0.2085, 0.7102, 0.7077, 0.1826, 0.07149, 0.1207, 0.7394, 0.7472, 0.5314, 0.09674, 0.2775, 0.6092, 0.1705, 0.02023, 0.2333, 0.3055, 0.08902, 0.6142]): _vg.add([_i], _w, 'REPLACE')
_vg = ob_plane.vertex_groups.new(name='Bone.003')
for _i, _w in zip([0, 2, 3, 4, 5, 6, 7, 8, 9, 14, 15, 16, 17, 18, 26, 32, 33, 34, 35, 36, 37, 38, 39, 40, 42, 43, 44, 45, 46, 47, 48, 49, 62, 63, 65, 66, 71, 73, 74, 77, 78, 79, 80, 81, 82, 83, 84, 85, 86, 87, 88, 89, 90, 92, 95, 112, 113, 114, 115, 116, 117, 118, 119, 120, 121, 122, 123, 124, 125, 131, 132, 133, 134, 135, 144, 151, 152, 153, 154, 155, 156, 157, 158, 159, 161, 162, 163, 164, 165, 166, 167, 168, 183, 184, 185, 187, 188, 193], [0.05433, 0.1379, 0.05479, 0.3243, 0.1388, 0.6208, 0.2722, 0.7605, 0.7613, 0.08596, 0.8062, 0.9905, 0.9973, 0.9904, 0.05002, 0.01145, 0.08703, 0.2441, 0.8032, 0.9208, 0.9712, 0.9209, 0.122, 0.03402, 0.02635, 0.1444, 0.4111, 0.8945, 0.9817, 0.9357, 0.4341, 0.1217, 0.1168, 0.8008, 0.03478, 0.6536, 0.2856, 0.05433, 0.01813, 0.1379, 0.05479, 0.3245, 0.1388, 0.6214, 0.2722, 0.7617, 0.7612, 0.9177, 0.9269, 0.8433, 0.9021, 0.06262, 0.2754, 0.06633, 0.02056, 0.07916, 0.03517, 0.1799, 0.428, 0.6601, 0.7003, 0.7254, 0.05679, 0.07303, 0.1787, 0.3224, 0.4471, 0.6284, 0.006735, 0.08597, 0.8063, 0.9902, 0.9975, 0.9904, 0.05002, 0.01147, 0.08707, 0.2442, 0.8027, 0.917, 0.9744, 0.921, 0.122, 0.03404, 0.02636, 0.1445, 0.4111, 0.8944, 0.9817, 0.9357, 0.4341, 0.1217, 0.01304, 0.1169, 0.804, 0.03479, 0.6546, 0.2858]): _vg.add([_i], _w, 'REPLACE')
_vg = ob_plane.vertex_groups.new(name='Bone.004')
for _i, _w in zip([10, 19, 20, 26, 38, 39, 40, 47, 48, 49, 50, 57, 87, 88, 89, 90, 91, 92, 93, 94, 95, 96, 136, 137, 143, 144, 157, 158, 159, 166, 167, 168, 169, 170, 178], [0.9999, 0.9866, 0.998, 0.9498, 0.07575, 0.877, 0.9576, 0.05938, 0.5648, 0.8779, 0.9862, 0.9991, 0.149, 0.08991, 0.936, 0.7238, 0.9928, 0.9335, 0.9999, 0.9941, 0.9646, 0.9999, 0.9866, 0.998, 0.9753, 0.9498, 0.07576, 0.877, 0.9576, 0.05938, 0.5648, 0.8779, 0.9862, 0.9939, 0.9991]): _vg.add([_i], _w, 'REPLACE')
_vg = ob_plane.vertex_groups.new(name='Bone.005')
for _i, _w in zip([1, 21, 22, 23, 24, 25, 27, 28, 29, 30, 31, 51, 52, 53, 54, 55, 56, 58, 59, 60, 61, 64, 67, 68, 69, 70, 72, 74, 75, 76, 97, 98, 99, 100, 101, 102, 103, 104, 105, 106, 107, 108, 109, 110, 111, 125, 126, 127, 138, 139, 140, 141, 142, 145, 146, 147, 148, 149, 150, 171, 172, 173, 174, 175, 176, 177, 179, 180, 181, 182, 183, 186, 189, 190, 191, 192, 194], [0.09872, 0.07317, 0.3183, 0.3292, 0.325, 0.02212, 0.1065, 0.2803, 0.3209, 0.3244, 0.3237, 0.3228, 0.0777, 0.4049, 0.4532, 0.3345, 0.3224, 0.1856, 0.01574, 0.01908, 0.03797, 0.1001, 0.2513, 0.3226, 0.03065, 0.3234, 0.3127, 0.0002862, 0.00164, 0.109, 0.08032, 0.3088, 0.2258, 0.4158, 0.305, 0.2686, 0.3207, 0.314, 0.3233, 0.3224, 0.3231, 0.323, 0.3231, 0.3235, 0.3237, 0.03643, 0.07963, 0.2071, 0.06316, 0.2975, 0.3134, 0.3188, 0.02478, 0.1047, 0.2755, 0.3153, 0.3209, 0.3233, 0.3237, 0.3226, 0.3231, 0.1554, 0.2862, 0.1035, 0.2819, 0.314, 0.6215, 0.7383, 0.9494, 0.9451, 0.01469, 0.09979, 0.2499, 0.3211, 0.03153, 0.323, 0.3108]): _vg.add([_i], _w, 'REPLACE')
_vg = ob_plane.vertex_groups.new(name='Bone.006')
for _i, _w in zip([1, 21, 22, 23, 24, 25, 27, 28, 29, 30, 31, 51, 52, 53, 54, 55, 56, 58, 59, 60, 61, 64, 67, 68, 69, 70, 72, 75, 76, 97, 98, 99, 100, 101, 102, 103, 104, 105, 106, 107, 108, 109, 110, 111, 125, 126, 127, 138, 139, 140, 141, 142, 145, 146, 147, 148, 149, 150, 171, 172, 173, 174, 175, 176, 177, 179, 183, 186, 189, 190, 191, 192, 194], [0.107, 0.06276, 0.2974, 0.3133, 0.3187, 0.02453, 0.1045, 0.2754, 0.3153, 0.3209, 0.3233, 0.3225, 0.1508, 0.2803, 0.1029, 0.2818, 0.314, 0.6133, 0.7081, 0.9028, 0.863, 0.09971, 0.2499, 0.3211, 0.03139, 0.323, 0.3107, 0.001548, 0.09715, 0.08025, 0.3047, 0.2257, 0.4144, 0.305, 0.2683, 0.3206, 0.3139, 0.3233, 0.3223, 0.3231, 0.323, 0.3231, 0.3235, 0.3236, 0.03592, 0.07839, 0.2042, 0.07303, 0.3183, 0.3292, 0.325, 0.02201, 0.1065, 0.2803, 0.3209, 0.3244, 0.3237, 0.3237, 0.3227, 0.3231, 0.07606, 0.4029, 0.4529, 0.3344, 0.3223, 0.1826, 0.01447, 0.1, 0.2513, 0.3226, 0.03055, 0.3233, 0.3127]): _vg.add([_i], _w, 'REPLACE')
_m = ob_plane.modifiers.new('Subsurf', 'SUBSURF')
_m.uv_smooth = 'PRESERVE_CORNERS'
_m.quality = 2
_m.show_only_control_edges = False
_m = ob_plane.modifiers.new('Armature', 'ARMATURE')
_m.object = ob_armature

# ---- collection membership
col_collection_1.objects.link(ob_armature)
col_collection_1.objects.link(ob_plane)

# ---- scene / render settings (as saved in the file)
scene.frame_start = 0; scene.frame_end = 32; scene.frame_set(14)
scene.render.engine = 'BLENDER_EEVEE_NEXT'
scene.render.resolution_percentage = 50
scene.render.dither_intensity = 0.0
scene.cycles.use_denoising = False
scene.cycles.samples = 10
scene.cycles.sampling_pattern = 'TABULATED_SOBOL'
scene.cycles.light_sampling_threshold = 0.0
scene.cycles.use_adaptive_sampling = False
scene.cycles.use_light_tree = False
scene.cycles.blur_glossy = 0.0
scene.cycles.pixel_filter_type = 'GAUSSIAN'
scene.cycles.sample_clamp_indirect = 0.0
scene.view_settings.view_transform = 'Standard'
bpy.context.view_layer.update()

# ---- added for rendering (the .blend has no active camera and no usable light): camera, sun
cam_auto = bpy.data.cameras.new('AutoCamera')
cam_auto.lens = 50.0
cam_auto.sensor_width = 36.0
cam_auto.clip_end = 1000.0
ob_auto_camera = bpy.data.objects.new('AutoCamera', cam_auto)
scene.collection.objects.link(ob_auto_camera)
ob_auto_camera.location = (9.70441, -11.7373, 7.81172)
ob_auto_camera.rotation_euler = (1.09748, -7.21219e-08, 0.694738)
scene.camera = ob_auto_camera
light_auto_sun = bpy.data.lights.new('AutoSun', 'SUN')
light_auto_sun.energy = 3.0
light_auto_sun.angle = 0.0523599
ob_auto_sun = bpy.data.objects.new('AutoSun', light_auto_sun)
scene.collection.objects.link(ob_auto_sun)
ob_auto_sun.rotation_euler = (0.872665, 0.174533, 0.523599)
bpy.context.view_layer.update()
